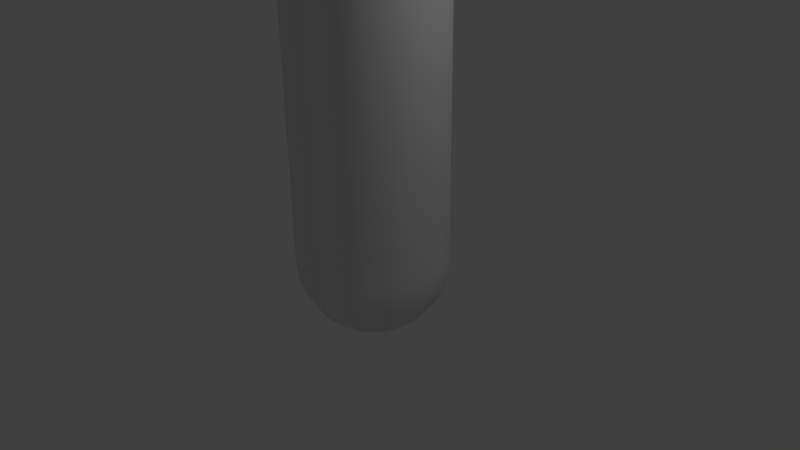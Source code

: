 # Source: TuboEnsaio.blend  (saved by Blender 2.73.0; exported with 4.5.12 LTS)
import bpy
from mathutils import Matrix  # noqa: F401  (used for matrix-valued properties, if any)

bpy.ops.wm.read_factory_settings(use_empty=True)
scene = bpy.context.scene
scene.name = 'Scene'

# ---- collections
col_collection_1 = bpy.data.collections.new('Collection 1'); scene.collection.children.link(col_collection_1)

# ---- materials (node trees are filled in below, after node groups)
mat_material = bpy.data.materials.new('Material')
mat_material.alpha_threshold = 0.0
mat_material.use_transparent_shadow = False
mat_material.roughness = 0.5
mat_material.line_color = (0.0, 0.0, 0.0, 1.0)

# ---- material node trees

# ---- world
world_world = bpy.data.worlds.new('World'); scene.world = world_world
world_world.color = (0.05088, 0.05088, 0.05088)
world_world.use_sun_shadow = False
world_world.sun_shadow_jitter_overblur = 0.0
world_world.cycles.sampling_method = 'MANUAL'
world_world.cycles.sample_map_resolution = 256

# ---- cameras
cam_camera = bpy.data.cameras.new('Camera')
cam_camera.clip_end = 100.0
cam_camera.lens = 35.0
cam_camera.sensor_width = 32.0
cam_camera.sensor_height = 18.0
cam_camera.ortho_scale = 7.314
cam_camera.dof.focus_distance = 0.0
cam_camera.dof.aperture_fstop = 128.0

# ---- lights
light_lamp = bpy.data.lights.new('Lamp', 'POINT')
light_lamp.transmission_factor = 0.0
light_lamp.cutoff_distance = 30.0
light_lamp.energy = 100.0
light_lamp.shadow_buffer_clip_start = 1.001
light_lamp.shadow_soft_size = 0.1
light_lamp.shadow_maximum_resolution = 0.006
light_lamp.use_absolute_resolution = True
light_lamp.cycles.use_multiple_importance_sampling = False

# ---- meshes
me_sphere = bpy.data.meshes.new('Sphere')
me_sphere.from_pydata([(-1.0, -1.344e-08, 1.0), (-0.9511, -1.344e-08, 0.6913), (-0.809, -1.344e-08, 0.4125), (-0.5878, -1.344e-08, 0.1913), (-0.309, -1.344e-08, 0.04922), (-0.866, 0.5, 1.0), (-0.8236, 0.4755, 0.6913), (-0.7006, 0.4045, 0.4125), (-0.509, 0.2939, 0.1913), (-0.2676, 0.1545, 0.04922), (-0.5, 0.866, 1.0), (-0.4755, 0.8236, 0.6913), (-0.4045, 0.7006, 0.4125), (-0.2939, 0.509, 0.1913), (-0.1545, 0.2676, 0.04922), (6.075e-08, 1.0, 1.0), (9.056e-08, 0.9511, 0.6913), (9.056e-08, 0.809, 0.4125), (6.075e-08, 0.5878, 0.1913), (4.585e-08, 0.309, 0.04922), (0.5, 0.866, 1.0), (0.4755, 0.8236, 0.6913), (0.4045, 0.7006, 0.4125), (0.2939, 0.509, 0.1913), (0.1545, 0.2676, 0.04922), (0.866, 0.5, 1.0), (0.8236, 0.4755, 0.6913), (0.7006, 0.4045, 0.4125), (0.509, 0.2939, 0.1913), (0.2676, 0.1545, 0.04922), (1.0, -8.893e-08, 1.0), (0.9511, -2.933e-08, 0.6913), (0.809, -8.893e-08, 0.4125), (0.5878, -5.913e-08, 0.1913), (0.309, 4.736e-10, 0.04922), (0.866, -0.5, 1.0), (0.8236, -0.4755, 0.6913), (0.7006, -0.4045, 0.4125), (0.509, -0.2939, 0.1913), (0.2676, -0.1545, 0.04922), (4.492e-08, -1.344e-08, 0.0002776), (0.5, -0.866, 1.0), (0.4755, -0.8236, 0.6913), (0.4045, -0.7006, 0.4125), (0.2939, -0.509, 0.1913), (0.1545, -0.2676, 0.04922), (1.15e-09, -1.0, 1.0), (3.095e-08, -0.9511, 0.6913), (-5.846e-08, -0.809, 0.4125), (1.15e-09, -0.5878, 0.1913), (4.585e-08, -0.309, 0.04922), (-0.5, -0.866, 1.0), (-0.4755, -0.8236, 0.6913), (-0.4045, -0.7006, 0.4125), (-0.2939, -0.509, 0.1913), (-0.1545, -0.2676, 0.04922), (-0.866, -0.5, 1.0), (-0.8236, -0.4755, 0.6913), (-0.7006, -0.4045, 0.4125), (-0.509, -0.2939, 0.1913), (-0.2676, -0.1545, 0.04922), (-0.4356, 0.7545, 0.7986), (0.0, 1.0, 9.644), (-0.458, 0.7934, 1.082), (0.5, 0.866, 9.644), (-0.2452, 0.1415, 0.2104), (0.866, 0.5, 9.644), (-0.4663, 0.2692, 0.3406), (1.0, -4.371e-08, 9.644), (-0.6418, 0.3706, 0.5432), (0.866, -0.5, 9.644), (-0.7545, 0.4356, 0.7986), (0.5, -0.866, 9.644), (-0.7934, 0.458, 1.082), (1.51e-07, -1.0, 9.644), (-0.2831, -1.369e-08, 0.2104), (-0.5, -0.866, 9.644), (-0.5385, -1.369e-08, 0.3406), (-0.866, -0.5, 9.644), (-0.7411, -1.369e-08, 0.5432), (-1.0, -4.649e-07, 9.644), (-0.8713, -1.369e-08, 0.7986), (-0.866, 0.5, 9.644), (-0.9161, -1.369e-08, 1.082), (-0.5, 0.866, 9.644), (-0.3706, 0.6418, 0.5432), (-0.2692, 0.4663, 0.3406), (-0.1415, 0.2452, 0.2104), (5.812e-08, 0.9161, 1.082), (8.542e-08, 0.8713, 0.7986), (8.542e-08, 0.7411, 0.5432), (5.812e-08, 0.5385, 0.3406), (4.447e-08, 0.2831, 0.2104), (0.4581, 0.7934, 1.082), (0.4356, 0.7545, 0.7986), (0.3706, 0.6418, 0.5432), (0.2692, 0.4663, 0.3406), (0.1415, 0.2452, 0.2104), (0.7934, 0.458, 1.082), (0.7545, 0.4356, 0.7986), (0.6418, 0.3706, 0.5432), (0.4663, 0.2692, 0.3406), (0.2452, 0.1415, 0.2104), (0.9161, -8.285e-08, 1.082), (0.8713, -2.825e-08, 0.7986), (0.7411, -8.285e-08, 0.5432), (0.5385, -5.555e-08, 0.3406), (0.2831, -9.483e-10, 0.2104), (0.7934, -0.458, 1.082), (0.7545, -0.4356, 0.7986), (0.6418, -0.3706, 0.5432), (0.4663, -0.2692, 0.3406), (0.2452, -0.1415, 0.2104), (4.361e-08, -1.369e-08, 0.1656), (0.458, -0.7934, 1.082), (0.4356, -0.7545, 0.7986), (0.3706, -0.6418, 0.5432), (0.2692, -0.4663, 0.3406), (0.1415, -0.2452, 0.2104), (3.517e-09, -0.9161, 1.082), (3.082e-08, -0.8713, 0.7986), (-5.109e-08, -0.7411, 0.5432), (3.517e-09, -0.5385, 0.3406), (4.447e-08, -0.2831, 0.2104), (-0.458, -0.7934, 1.082), (-0.4356, -0.7545, 0.7986), (-0.3706, -0.6418, 0.5432), (-0.2692, -0.4663, 0.3406), (-0.1415, -0.2452, 0.2104), (-0.7934, -0.458, 1.082), (-0.7545, -0.4356, 0.7986), (-0.6418, -0.3706, 0.5432), (-0.4663, -0.2692, 0.3406), (-0.2452, -0.1415, 0.2104), (2.464e-09, 0.9161, 9.644), (0.458, 0.7934, 9.644), (0.7934, 0.458, 9.644), (0.9161, -4.143e-08, 9.644), (0.7934, -0.458, 9.644), (0.458, -0.7934, 9.644), (1.408e-07, -0.9161, 9.644), (-0.458, -0.7934, 9.644), (-0.7934, -0.4581, 9.644), (-0.9161, -4.273e-07, 9.644), (-0.7934, 0.458, 9.644), (-0.4581, 0.7934, 9.644), (7.504e-11, 1.03, 9.699), (0.5151, 0.8922, 9.699), (0.8922, 0.5151, 9.699), (1.03, -4.075e-08, 9.699), (0.8922, -0.5151, 9.699), (0.5151, -0.8922, 9.699), (1.556e-07, -1.03, 9.699), (-0.5151, -0.8922, 9.699), (-0.8922, -0.5151, 9.699), (-1.03, -4.747e-07, 9.699), (-0.8922, 0.5151, 9.699), (-0.5151, 0.8922, 9.699), (2.613e-09, 0.9438, 9.698), (0.4719, 0.8173, 9.698), (0.8173, 0.4719, 9.698), (0.9438, -3.84e-08, 9.698), (0.8173, -0.4719, 9.698), (0.4719, -0.8173, 9.698), (1.451e-07, -0.9438, 9.698), (-0.4719, -0.8173, 9.698), (-0.8173, -0.4719, 9.698), (-0.9438, -4.359e-07, 9.698), (-0.8173, 0.4719, 9.698), (-0.4719, 0.8173, 9.698)], [], [(4, 3, 8, 9), (3, 2, 7, 8), (2, 1, 6, 7), (1, 0, 5, 6), (9, 8, 13, 14), (8, 7, 12, 13), (7, 6, 11, 12), (6, 5, 10, 11), (14, 13, 18, 19), (13, 12, 17, 18), (12, 11, 16, 17), (11, 10, 15, 16), (19, 18, 23, 24), (18, 17, 22, 23), (17, 16, 21, 22), (16, 15, 20, 21), (24, 23, 28, 29), (23, 22, 27, 28), (22, 21, 26, 27), (21, 20, 25, 26), (29, 28, 33, 34), (28, 27, 32, 33), (27, 26, 31, 32), (26, 25, 30, 31), (34, 33, 38, 39), (33, 32, 37, 38), (32, 31, 36, 37), (31, 30, 35, 36), (39, 38, 44, 45), (38, 37, 43, 44), (37, 36, 42, 43), (36, 35, 41, 42), (45, 44, 49, 50), (44, 43, 48, 49), (43, 42, 47, 48), (42, 41, 46, 47), (50, 49, 54, 55), (49, 48, 53, 54), (48, 47, 52, 53), (47, 46, 51, 52), (55, 54, 59, 60), (54, 53, 58, 59), (53, 52, 57, 58), (52, 51, 56, 57), (40, 4, 9), (40, 9, 14), (40, 14, 19), (40, 19, 24), (40, 24, 29), (40, 29, 34), (40, 34, 39), (40, 39, 45), (40, 45, 50), (40, 50, 55), (40, 55, 60), (40, 60, 4), (60, 59, 3, 4), (59, 58, 2, 3), (58, 57, 1, 2), (57, 56, 0, 1), (61, 89, 88, 63), (85, 90, 89, 61), (86, 91, 90, 85), (87, 92, 91, 86), (71, 61, 63, 73), (69, 85, 61, 71), (67, 86, 85, 69), (65, 87, 86, 67), (81, 71, 73, 83), (79, 69, 71, 81), (77, 67, 69, 79), (75, 65, 67, 77), (15, 62, 64, 20), (20, 64, 66, 25), (25, 66, 68, 30), (30, 68, 70, 35), (35, 70, 72, 41), (41, 72, 74, 46), (46, 74, 76, 51), (51, 76, 78, 56), (56, 78, 80, 0), (0, 80, 82, 5), (5, 82, 84, 10), (10, 84, 62, 15), (92, 97, 96, 91), (91, 96, 95, 90), (90, 95, 94, 89), (89, 94, 93, 88), (97, 102, 101, 96), (96, 101, 100, 95), (95, 100, 99, 94), (94, 99, 98, 93), (102, 107, 106, 101), (101, 106, 105, 100), (100, 105, 104, 99), (99, 104, 103, 98), (107, 112, 111, 106), (106, 111, 110, 105), (105, 110, 109, 104), (104, 109, 108, 103), (112, 118, 117, 111), (111, 117, 116, 110), (110, 116, 115, 109), (109, 115, 114, 108), (118, 123, 122, 117), (117, 122, 121, 116), (116, 121, 120, 115), (115, 120, 119, 114), (123, 128, 127, 122), (122, 127, 126, 121), (121, 126, 125, 120), (120, 125, 124, 119), (128, 133, 132, 127), (127, 132, 131, 126), (126, 131, 130, 125), (125, 130, 129, 124), (113, 65, 75), (113, 87, 65), (113, 92, 87), (113, 97, 92), (113, 102, 97), (113, 107, 102), (113, 112, 107), (113, 118, 112), (113, 123, 118), (113, 128, 123), (113, 133, 128), (113, 75, 133), (133, 75, 77, 132), (132, 77, 79, 131), (131, 79, 81, 130), (130, 81, 83, 129), (88, 93, 135, 134), (93, 98, 136, 135), (98, 103, 137, 136), (103, 108, 138, 137), (108, 114, 139, 138), (114, 119, 140, 139), (119, 124, 141, 140), (124, 129, 142, 141), (129, 83, 143, 142), (83, 73, 144, 143), (73, 63, 145, 144), (63, 88, 134, 145), (66, 64, 147, 148), (138, 139, 163, 162), (82, 80, 155, 156), (140, 141, 165, 164), (76, 74, 152, 153), (142, 143, 167, 166), (70, 68, 149, 150), (144, 145, 169, 168), (135, 136, 160, 159), (62, 84, 157, 146), (137, 138, 162, 161), (80, 78, 154, 155), (155, 167, 168, 156), (156, 168, 169, 157), (157, 169, 158, 146), (146, 158, 159, 147), (147, 159, 160, 148), (148, 160, 161, 149), (149, 161, 162, 150), (150, 162, 163, 151), (151, 163, 164, 152), (152, 164, 165, 153), (153, 165, 166, 154), (154, 166, 167, 155), (72, 70, 150, 151), (136, 137, 161, 160), (145, 134, 158, 169), (64, 62, 146, 147), (78, 76, 153, 154), (134, 135, 159, 158), (143, 144, 168, 167), (84, 82, 156, 157), (141, 142, 166, 165), (68, 66, 148, 149), (139, 140, 164, 163), (74, 72, 151, 152)])
me_sphere.polygons.foreach_set('use_smooth', [True] * 180)
_uv = me_sphere.uv_layers.new(name='UVMap')
_uv.uv.foreach_set('vector', [0.6372, 0.8715, 0.6187, 0.8768, 0.6182, 0.8573, 0.6368, 0.8619, 0.6187, 0.8768, 0.5978, 0.8823, 0.5973, 0.8516, 0.6182, 0.8573, 0.5978, 0.8823, 0.5725, 0.8886, 0.5722, 0.8443, 0.5973, 0.8516, 0.5725, 0.8886, 0.5396, 0.8968, 0.5397, 0.835, 0.5722, 0.8443, 0.6368, 0.8619, 0.6182, 0.8573, 0.6274, 0.84, 0.6413, 0.8534, 0.6182, 0.8573, 0.5973, 0.8516, 0.6122, 0.8247, 0.6274, 0.84, 0.5973, 0.8516, 0.5722, 0.8443, 0.5942, 0.8058, 0.6122, 0.8247, 0.5722, 0.8443, 0.5397, 0.835, 0.5706, 0.7815, 0.5942, 0.8058, 0.6413, 0.8534, 0.6274, 0.84, 0.6441, 0.8297, 0.6494, 0.8482, 0.6274, 0.84, 0.6122, 0.8247, 0.6386, 0.8088, 0.6441, 0.8297, 0.6122, 0.8247, 0.5942, 0.8058, 0.6324, 0.7835, 0.6386, 0.8088, 0.5942, 0.8058, 0.5706, 0.7815, 0.6241, 0.7507, 0.6324, 0.7835, 0.6494, 0.8482, 0.6441, 0.8297, 0.6636, 0.8291, 0.659, 0.8478, 0.6441, 0.8297, 0.6386, 0.8088, 0.6694, 0.8083, 0.6636, 0.8291, 0.6386, 0.8088, 0.6324, 0.7835, 0.6766, 0.7832, 0.6694, 0.8083, 0.6324, 0.7835, 0.6241, 0.7507, 0.6859, 0.7507, 0.6766, 0.7832, 0.659, 0.8478, 0.6636, 0.8291, 0.6809, 0.8384, 0.6675, 0.8523, 0.6636, 0.8291, 0.6694, 0.8083, 0.6963, 0.8232, 0.6809, 0.8384, 0.6694, 0.8083, 0.6766, 0.7832, 0.7151, 0.8051, 0.6963, 0.8232, 0.6766, 0.7832, 0.6859, 0.7507, 0.7394, 0.7815, 0.7151, 0.8051, 0.6675, 0.8523, 0.6809, 0.8384, 0.6912, 0.8551, 0.6727, 0.8604, 0.6809, 0.8384, 0.6963, 0.8232, 0.7121, 0.8496, 0.6912, 0.8551, 0.6963, 0.8232, 0.7151, 0.8051, 0.7375, 0.8433, 0.7121, 0.8496, 0.7151, 0.8051, 0.7394, 0.7815, 0.7703, 0.8351, 0.7375, 0.8433, 0.6727, 0.8604, 0.6912, 0.8551, 0.6918, 0.8746, 0.6731, 0.87, 0.6912, 0.8551, 0.7121, 0.8496, 0.7126, 0.8803, 0.6918, 0.8746, 0.7121, 0.8496, 0.7375, 0.8433, 0.7377, 0.8876, 0.7126, 0.8803, 0.7375, 0.8433, 0.7703, 0.8351, 0.7703, 0.8969, 0.7377, 0.8876, 0.6731, 0.87, 0.6918, 0.8746, 0.6825, 0.8919, 0.6686, 0.8785, 0.6918, 0.8746, 0.7126, 0.8803, 0.6977, 0.9073, 0.6825, 0.8919, 0.7126, 0.8803, 0.7377, 0.8876, 0.7158, 0.9261, 0.6977, 0.9073, 0.7377, 0.8876, 0.7703, 0.8969, 0.7394, 0.9504, 0.7158, 0.9261, 0.6686, 0.8785, 0.6825, 0.8919, 0.6659, 0.9022, 0.6605, 0.8837, 0.6825, 0.8919, 0.6977, 0.9073, 0.6713, 0.9231, 0.6659, 0.9022, 0.6977, 0.9073, 0.7158, 0.9261, 0.6776, 0.9484, 0.6713, 0.9231, 0.7158, 0.9261, 0.7394, 0.9504, 0.6859, 0.9813, 0.6776, 0.9484, 0.6605, 0.8837, 0.6659, 0.9022, 0.6463, 0.9028, 0.6509, 0.8841, 0.6659, 0.9022, 0.6713, 0.9231, 0.6406, 0.9236, 0.6463, 0.9028, 0.6713, 0.9231, 0.6776, 0.9484, 0.6333, 0.9487, 0.6406, 0.9236, 0.6776, 0.9484, 0.6859, 0.9813, 0.6241, 0.9813, 0.6333, 0.9487, 0.6509, 0.8841, 0.6463, 0.9028, 0.629, 0.8935, 0.6424, 0.8796, 0.6463, 0.9028, 0.6406, 0.9236, 0.6137, 0.9087, 0.629, 0.8935, 0.6406, 0.9236, 0.6333, 0.9487, 0.5948, 0.9268, 0.6137, 0.9087, 0.6333, 0.9487, 0.6241, 0.9813, 0.5706, 0.9504, 0.5948, 0.9268, 0.655, 0.866, 0.6372, 0.8715, 0.6368, 0.8619, 0.655, 0.866, 0.6368, 0.8619, 0.6413, 0.8534, 0.655, 0.866, 0.6413, 0.8534, 0.6494, 0.8482, 0.655, 0.866, 0.6494, 0.8482, 0.659, 0.8478, 0.655, 0.866, 0.659, 0.8478, 0.6675, 0.8523, 0.655, 0.866, 0.6675, 0.8523, 0.6727, 0.8604, 0.655, 0.866, 0.6727, 0.8604, 0.6731, 0.87, 0.655, 0.866, 0.6731, 0.87, 0.6686, 0.8785, 0.655, 0.866, 0.6686, 0.8785, 0.6605, 0.8837, 0.655, 0.866, 0.6605, 0.8837, 0.6509, 0.8841, 0.655, 0.866, 0.6509, 0.8841, 0.6424, 0.8796, 0.655, 0.866, 0.6424, 0.8796, 0.6372, 0.8715, 0.6424, 0.8796, 0.629, 0.8935, 0.6187, 0.8768, 0.6372, 0.8715, 0.629, 0.8935, 0.6137, 0.9087, 0.5978, 0.8823, 0.6187, 0.8768, 0.6137, 0.9087, 0.5948, 0.9268, 0.5725, 0.8886, 0.5978, 0.8823, 0.5948, 0.9268, 0.5706, 0.9504, 0.5396, 0.8968, 0.5725, 0.8886, 0.0677, 0.9183, 0.1027, 0.9387, 0.09512, 0.9688, 0.0461, 0.9405, 0.08426, 0.901, 0.1084, 0.9155, 0.1027, 0.9387, 0.0677, 0.9183, 0.09818, 0.8869, 0.1134, 0.8963, 0.1084, 0.9155, 0.08426, 0.901, 0.1109, 0.8747, 0.1183, 0.8794, 0.1134, 0.8963, 0.09818, 0.8869, 0.04762, 0.883, 0.0677, 0.9183, 0.0461, 0.9405, 0.01778, 0.8915, 0.07058, 0.8764, 0.08426, 0.901, 0.0677, 0.9183, 0.04762, 0.883, 0.08969, 0.8711, 0.09818, 0.8869, 0.08426, 0.901, 0.07058, 0.8764, 0.1068, 0.8669, 0.1109, 0.8747, 0.09818, 0.8869, 0.08969, 0.8711, 0.04784, 0.8425, 0.04762, 0.883, 0.01778, 0.8915, 0.01776, 0.8349, 0.07107, 0.8482, 0.07058, 0.8764, 0.04762, 0.883, 0.04784, 0.8425, 0.09023, 0.8532, 0.08969, 0.8711, 0.07058, 0.8764, 0.07107, 0.8482, 0.1072, 0.8581, 0.1068, 0.8669, 0.08969, 0.8711, 0.09023, 0.8532, 0.5217, 0.0001862, 0.5217, 0.7259, 0.4782, 0.7259, 0.4782, 0.0001867, 0.4782, 0.0001867, 0.4782, 0.7259, 0.4348, 0.7259, 0.4348, 0.0001871, 0.4348, 0.0001871, 0.4348, 0.7259, 0.3913, 0.7259, 0.3913, 0.0001875, 0.3913, 0.0001875, 0.3913, 0.7259, 0.3479, 0.7259, 0.3479, 0.0001879, 0.3479, 0.0001879, 0.3479, 0.7259, 0.3044, 0.7259, 0.3044, 0.0001883, 0.3044, 0.0001883, 0.3044, 0.7259, 0.2609, 0.7259, 0.2609, 0.0001886, 0.2609, 0.0001886, 0.2609, 0.7259, 0.2175, 0.7259, 0.2175, 0.0001888, 0.2175, 0.0001888, 0.2175, 0.7259, 0.174, 0.7259, 0.174, 0.000189, 0.174, 0.000189, 0.174, 0.7259, 0.1306, 0.7259, 0.1306, 0.0001892, 0.1306, 0.0001892, 0.1306, 0.7259, 0.0871, 0.7259, 0.0871, 0.0001893, 0.0871, 0.0001893, 0.0871, 0.7259, 0.04364, 0.7259, 0.04364, 0.0001894, 0.04364, 0.0001894, 0.04364, 0.7259, 0.0001862, 0.7259, 0.0001862, 0.0001895, 0.1183, 0.8794, 0.1271, 0.8798, 0.1314, 0.8969, 0.1134, 0.8963, 0.1134, 0.8963, 0.1314, 0.8969, 0.1366, 0.916, 0.1084, 0.9155, 0.1084, 0.9155, 0.1366, 0.916, 0.1433, 0.939, 0.1027, 0.9387, 0.1027, 0.9387, 0.1433, 0.939, 0.1517, 0.9688, 0.09512, 0.9688, 0.1271, 0.8798, 0.1349, 0.8757, 0.1472, 0.8884, 0.1314, 0.8969, 0.1314, 0.8969, 0.1472, 0.8884, 0.1612, 0.9023, 0.1366, 0.916, 0.1366, 0.916, 0.1612, 0.9023, 0.1785, 0.9189, 0.1433, 0.939, 0.1433, 0.939, 0.1785, 0.9189, 0.2007, 0.9405, 0.1517, 0.9688, 0.1349, 0.8757, 0.1397, 0.8683, 0.1566, 0.8731, 0.1472, 0.8884, 0.1472, 0.8884, 0.1566, 0.8731, 0.1758, 0.8782, 0.1612, 0.9023, 0.1612, 0.9023, 0.1758, 0.8782, 0.199, 0.8839, 0.1785, 0.9189, 0.1785, 0.9189, 0.199, 0.8839, 0.2291, 0.8915, 0.2007, 0.9405, 0.1397, 0.8683, 0.14, 0.8595, 0.1571, 0.8552, 0.1566, 0.8731, 0.1566, 0.8731, 0.1571, 0.8552, 0.1762, 0.85, 0.1758, 0.8782, 0.1758, 0.8782, 0.1762, 0.85, 0.1992, 0.8433, 0.199, 0.8839, 0.199, 0.8839, 0.1992, 0.8433, 0.229, 0.8348, 0.2291, 0.8915, 0.14, 0.8595, 0.1359, 0.8516, 0.1486, 0.8394, 0.1571, 0.8552, 0.1571, 0.8552, 0.1486, 0.8394, 0.1626, 0.8253, 0.1762, 0.85, 0.1762, 0.85, 0.1626, 0.8253, 0.1791, 0.8081, 0.1992, 0.8433, 0.1992, 0.8433, 0.1791, 0.8081, 0.2007, 0.7858, 0.229, 0.8348, 0.1359, 0.8516, 0.1285, 0.8469, 0.1334, 0.83, 0.1486, 0.8394, 0.1486, 0.8394, 0.1334, 0.83, 0.1384, 0.8108, 0.1626, 0.8253, 0.1626, 0.8253, 0.1384, 0.8108, 0.1441, 0.7876, 0.1791, 0.8081, 0.1791, 0.8081, 0.1441, 0.7876, 0.1517, 0.7575, 0.2007, 0.7858, 0.1285, 0.8469, 0.1197, 0.8466, 0.1155, 0.8294, 0.1334, 0.83, 0.1334, 0.83, 0.1155, 0.8294, 0.1102, 0.8103, 0.1384, 0.8108, 0.1384, 0.8108, 0.1102, 0.8103, 0.1036, 0.7874, 0.1441, 0.7876, 0.1441, 0.7876, 0.1036, 0.7874, 0.09511, 0.7575, 0.1517, 0.7575, 0.1197, 0.8466, 0.1119, 0.8506, 0.09966, 0.8379, 0.1155, 0.8294, 0.1155, 0.8294, 0.09966, 0.8379, 0.08558, 0.824, 0.1102, 0.8103, 0.1102, 0.8103, 0.08558, 0.824, 0.06832, 0.8074, 0.1036, 0.7874, 0.1036, 0.7874, 0.06832, 0.8074, 0.04608, 0.7858, 0.09511, 0.7575, 0.1234, 0.8632, 0.1068, 0.8669, 0.1072, 0.8581, 0.1234, 0.8632, 0.1109, 0.8747, 0.1068, 0.8669, 0.1234, 0.8632, 0.1183, 0.8794, 0.1109, 0.8747, 0.1234, 0.8632, 0.1271, 0.8798, 0.1183, 0.8794, 0.1234, 0.8632, 0.1349, 0.8757, 0.1271, 0.8798, 0.1234, 0.8632, 0.1397, 0.8683, 0.1349, 0.8757, 0.1234, 0.8632, 0.14, 0.8595, 0.1397, 0.8683, 0.1234, 0.8632, 0.1359, 0.8516, 0.14, 0.8595, 0.1234, 0.8632, 0.1285, 0.8469, 0.1359, 0.8516, 0.1234, 0.8632, 0.1197, 0.8466, 0.1285, 0.8469, 0.1234, 0.8632, 0.1119, 0.8506, 0.1197, 0.8466, 0.1234, 0.8632, 0.1072, 0.8581, 0.1119, 0.8506, 0.1119, 0.8506, 0.1072, 0.8581, 0.09023, 0.8532, 0.09966, 0.8379, 0.09966, 0.8379, 0.09023, 0.8532, 0.07107, 0.8482, 0.08558, 0.824, 0.08558, 0.824, 0.07107, 0.8482, 0.04784, 0.8425, 0.06832, 0.8074, 0.06832, 0.8074, 0.04784, 0.8425, 0.01776, 0.8349, 0.04608, 0.7858, 0.5221, 0.0001867, 0.5619, 0.0001867, 0.5619, 0.719, 0.5221, 0.719, 0.5619, 0.0001867, 0.6017, 0.0001865, 0.6017, 0.719, 0.5619, 0.719, 0.6017, 0.0001865, 0.6415, 0.0001865, 0.6415, 0.719, 0.6017, 0.719, 0.6415, 0.0001865, 0.6813, 0.0001864, 0.6813, 0.719, 0.6415, 0.719, 0.6813, 0.0001864, 0.7211, 0.0001863, 0.7211, 0.719, 0.6813, 0.719, 0.7211, 0.0001863, 0.7609, 0.0001863, 0.7609, 0.719, 0.7211, 0.719, 0.7609, 0.0001863, 0.8008, 0.0001863, 0.8008, 0.719, 0.7609, 0.719, 0.8008, 0.0001863, 0.8406, 0.0001863, 0.8406, 0.719, 0.8008, 0.719, 0.8406, 0.0001863, 0.8804, 0.0001862, 0.8804, 0.719, 0.8406, 0.719, 0.8804, 0.0001862, 0.9202, 0.0001862, 0.9202, 0.719, 0.8804, 0.719, 0.9202, 0.0001862, 0.96, 0.0001863, 0.96, 0.719, 0.9202, 0.719, 0.96, 0.0001863, 0.9998, 0.0001863, 0.9998, 0.719, 0.96, 0.719, 0.3987, 0.8421, 0.4477, 0.8509, 0.446, 0.8571, 0.3982, 0.8479, 0.3199, 0.8634, 0.2892, 0.873, 0.2877, 0.8694, 0.319, 0.8593, 0.4437, 0.7977, 0.4053, 0.8046, 0.4049, 0.7995, 0.4425, 0.7933, 0.2719, 0.7556, 0.3184, 0.7753, 0.3165, 0.7812, 0.2687, 0.7612, 0.3123, 0.7958, 0.2607, 0.7766, 0.2624, 0.7695, 0.314, 0.7896, 0.3634, 0.7858, 0.4042, 0.7879, 0.4044, 0.7927, 0.3626, 0.7911, 0.3163, 0.849, 0.3547, 0.8421, 0.3551, 0.8472, 0.3175, 0.8534, 0.4401, 0.7833, 0.4708, 0.7737, 0.4723, 0.7773, 0.441, 0.7874, 0.4416, 0.8714, 0.3966, 0.8609, 0.3974, 0.8556, 0.4435, 0.8656, 0.5052, 0.7697, 0.476, 0.7857, 0.4744, 0.7821, 0.5037, 0.766, 0.3558, 0.8588, 0.3199, 0.8634, 0.319, 0.8593, 0.3556, 0.8541, 0.4053, 0.8046, 0.3613, 0.8046, 0.3618, 0.7988, 0.4049, 0.7995, 0.4049, 0.7995, 0.4044, 0.7927, 0.441, 0.7874, 0.4425, 0.7933, 0.4425, 0.7933, 0.441, 0.7874, 0.4723, 0.7773, 0.4744, 0.7821, 0.4744, 0.7821, 0.4723, 0.7773, 0.5, 0.7621, 0.5037, 0.766, 0.4975, 0.8773, 0.4913, 0.8855, 0.4435, 0.8656, 0.446, 0.8571, 0.446, 0.8571, 0.4435, 0.8656, 0.3974, 0.8556, 0.3982, 0.8479, 0.3982, 0.8479, 0.3974, 0.8556, 0.3556, 0.8541, 0.3551, 0.8472, 0.3551, 0.8472, 0.3556, 0.8541, 0.319, 0.8593, 0.3175, 0.8534, 0.3175, 0.8534, 0.319, 0.8593, 0.2877, 0.8694, 0.2856, 0.8646, 0.2856, 0.8646, 0.2877, 0.8694, 0.26, 0.8846, 0.2563, 0.8807, 0.2624, 0.7695, 0.2687, 0.7612, 0.3165, 0.7812, 0.314, 0.7896, 0.314, 0.7896, 0.3165, 0.7812, 0.3626, 0.7911, 0.3618, 0.7988, 0.3618, 0.7988, 0.3626, 0.7911, 0.4044, 0.7927, 0.4049, 0.7995, 0.2839, 0.861, 0.3163, 0.849, 0.3175, 0.8534, 0.2856, 0.8646, 0.3966, 0.8609, 0.3558, 0.8588, 0.3556, 0.8541, 0.3974, 0.8556, 0.4708, 0.7737, 0.4978, 0.759, 0.5, 0.7621, 0.4723, 0.7773, 0.4477, 0.8509, 0.4993, 0.8701, 0.4975, 0.8773, 0.446, 0.8571, 0.3613, 0.8046, 0.3123, 0.7958, 0.314, 0.7896, 0.3618, 0.7988, 0.4881, 0.8911, 0.4416, 0.8714, 0.4435, 0.8656, 0.4913, 0.8855, 0.4042, 0.7879, 0.4401, 0.7833, 0.441, 0.7874, 0.4044, 0.7927, 0.476, 0.7857, 0.4437, 0.7977, 0.4425, 0.7933, 0.4744, 0.7821, 0.3184, 0.7753, 0.3634, 0.7858, 0.3626, 0.7911, 0.3165, 0.7812, 0.3547, 0.8421, 0.3987, 0.8421, 0.3982, 0.8479, 0.3551, 0.8472, 0.2892, 0.873, 0.2622, 0.8877, 0.26, 0.8846, 0.2877, 0.8694, 0.2548, 0.877, 0.2839, 0.861, 0.2856, 0.8646, 0.2563, 0.8807])
me_sphere.materials.append(mat_material)
me_sphere.use_remesh_preserve_volume = False
me_sphere.use_remesh_preserve_attributes = False
me_sphere.use_mirror_vertex_groups = False
me_sphere.update()

# ---- objects
ob_tuboensaio = bpy.data.objects.new('TuboEnsaio', me_sphere)
ob_lamp = bpy.data.objects.new('Lamp', light_lamp)
ob_camera = bpy.data.objects.new('Camera', cam_camera)

# ---- transforms, parenting, visibility, modifiers, constraints
ob_tuboensaio.location = (0.0, 0.0, -1.011)
ob_tuboensaio.lineart.crease_threshold = 0.0
ob_lamp.location = (4.076, 1.005, 5.904)
ob_lamp.rotation_euler = (0.6503, 0.05522, 1.866)
ob_lamp.lock_rotations_4d = False
ob_lamp.empty_display_type = 'ARROWS'
ob_lamp.color = (0.0, 0.0, 0.0, 0.0)
ob_lamp.lineart.crease_threshold = 0.0
ob_camera.location = (7.481, -6.508, 5.344)
ob_camera.rotation_euler = (1.109, 0.01082, 0.8149)
ob_camera.lock_rotations_4d = False
ob_camera.empty_display_type = 'ARROWS'
ob_camera.color = (0.0, 0.0, 0.0, 0.0)
ob_camera.display_type = 'WIRE'
ob_camera.lineart.crease_threshold = 0.0

# ---- collection membership
col_collection_1.objects.link(ob_tuboensaio)
col_collection_1.objects.link(ob_lamp)
col_collection_1.objects.link(ob_camera)

# ---- scene / render settings (as saved in the file)
scene.camera = ob_camera
scene.frame_start = 1; scene.frame_end = 250; scene.frame_set(1)
scene.render.engine = 'BLENDER_EEVEE_NEXT'
scene.render.resolution_percentage = 50
scene.render.dither_intensity = 0.0
scene.cycles.use_denoising = False
scene.cycles.samples = 10
scene.cycles.sampling_pattern = 'TABULATED_SOBOL'
scene.cycles.light_sampling_threshold = 0.0
scene.cycles.use_adaptive_sampling = False
scene.cycles.use_light_tree = False
scene.cycles.blur_glossy = 0.0
scene.cycles.pixel_filter_type = 'GAUSSIAN'
scene.cycles.sample_clamp_indirect = 0.0
scene.view_settings.view_transform = 'Standard'
bpy.context.view_layer.update()
